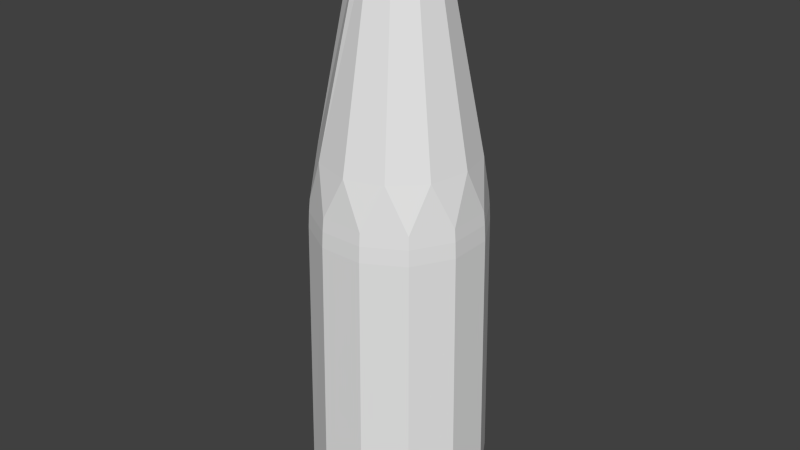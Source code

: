 # Source: CocaColaBottleCollider.blend  (saved by Blender 2.76.0; exported with 4.5.12 LTS)
import bpy
from mathutils import Matrix  # noqa: F401  (used for matrix-valued properties, if any)

bpy.ops.wm.read_factory_settings(use_empty=True)
scene = bpy.context.scene
scene.name = 'Scene'

# ---- collections
col_collection_1 = bpy.data.collections.new('Collection 1'); scene.collection.children.link(col_collection_1)

# ---- world
world_world = bpy.data.worlds.new('World'); scene.world = world_world
world_world.color = (0.05088, 0.05088, 0.05088)
world_world.use_sun_shadow = False
world_world.sun_shadow_jitter_overblur = 0.0
world_world.cycles.sampling_method = 'MANUAL'
world_world.cycles.sample_map_resolution = 256

# ---- meshes
me_mesh_001 = bpy.data.meshes.new('Mesh.001')
me_mesh_001.from_pydata([(2.227, 37.34, -2.028e-06), (5.125, 20.87, -1.373), (5.198, 20.06, -1.393), (5.252, 19.04, -1.407), (5.517, 2.541, -1.478), (5.465, 1.631, -1.464), (5.39, 1.178, -1.444), (5.279, 0.8965, -1.414), (5.138, 0.7334, -1.377), (4.975, 0.6356, -1.333), (1.929, 37.34, -1.114), (4.231, 23.74, -2.443), (3.573, 0.1367, -2.063), (1.17, 37.82, -1.17), (3.752, 20.87, -3.752), (3.805, 20.06, -3.805), (3.845, 19.04, -3.845), (4.028, 2.249, -4.028), (4.001, 1.631, -4.001), (3.946, 1.178, -3.946), (3.864, 0.8965, -3.864), (3.762, 0.7334, -3.761), (3.642, 0.6356, -3.642), (1.114, 37.34, -1.929), (2.443, 23.74, -4.231), (2.063, 0.1367, -3.573), (1.672, 1.644e-09, -2.896), (1.373, 20.87, -5.125), (1.393, 20.06, -5.198), (1.407, 19.04, -5.252), (1.478, 2.541, -5.517), (1.464, 1.631, -5.465), (1.444, 1.178, -5.39), (1.414, 0.8965, -5.279), (1.377, 0.7334, -5.138), (1.333, 0.6356, -4.975), (3.815e-06, 37.34, -2.227), (4.768e-06, 23.83, -4.868), (-9.537e-07, 0.1367, -4.126), (-0.4281, 37.82, -1.598), (-1.373, 20.87, -5.125), (-1.393, 20.06, -5.198), (-1.407, 19.04, -5.252), (-1.478, 2.541, -5.517), (-1.464, 1.631, -5.465), (-1.444, 1.178, -5.39), (-1.414, 0.8965, -5.279), (-1.377, 0.7334, -5.138), (-1.333, 0.6356, -4.975), (-2.443, 23.74, -4.231), (-2.063, 0.1367, -3.573), (-1.548, 37.45, -1.548), (-3.752, 20.87, -3.752), (-3.805, 20.06, -3.805), (-3.845, 19.04, -3.845), (-4.028, 2.249, -4.028), (-4.001, 1.631, -4.001), (-3.946, 1.178, -3.946), (-3.864, 0.8965, -3.864), (-3.762, 0.7334, -3.761), (-3.642, 0.6356, -3.642), (-4.231, 23.74, -2.443), (-3.573, 0.1367, -2.063), (-2.896, 1.644e-09, -1.672), (-1.598, 37.82, -0.4281), (-2.115, 37.45, -0.5667), (-5.125, 20.87, -1.373), (-5.198, 20.06, -1.393), (-5.252, 19.04, -1.407), (-5.517, 2.541, -1.478), (-5.465, 1.631, -1.464), (-5.39, 1.178, -1.444), (-5.279, 0.8965, -1.414), (-5.138, 0.7334, -1.377), (-4.975, 0.6356, -1.333), (-4.896, 23.67, -8.673e-06), (-4.126, 0.1367, 3.424e-07), (-1.598, 37.82, 0.4281), (-5.125, 20.87, 1.373), (-5.198, 20.06, 1.393), (-5.252, 19.04, 1.407), (-5.517, 2.541, 1.478), (-5.465, 1.631, 1.464), (-5.39, 1.178, 1.444), (-5.279, 0.8965, 1.414), (-5.138, 0.7334, 1.377), (-4.975, 0.6356, 1.333), (-3.23, 1.644e-09, 0.8655), (-1.929, 37.34, 1.114), (-4.231, 23.74, 2.443), (-3.752, 20.87, 3.752), (-3.805, 20.06, 3.805), (-3.845, 19.04, 3.845), (-4.028, 2.249, 4.028), (-4.001, 1.631, 4.001), (-3.946, 1.178, 3.945), (-3.864, 0.8965, 3.864), (-3.762, 0.7334, 3.761), (-3.642, 0.6356, 3.642), (-2.365, 1.644e-09, 2.365), (-2.443, 23.74, 4.231), (-0.4281, 37.82, 1.598), (-0.5667, 37.45, 2.115), (-1.373, 20.87, 5.125), (-1.393, 20.06, 5.198), (-1.407, 19.04, 5.252), (-1.478, 2.541, 5.517), (-1.464, 1.631, 5.465), (-1.444, 1.178, 5.39), (-1.414, 0.8965, 5.279), (-1.377, 0.7334, 5.138), (-1.333, 0.6356, 4.975), (-0.8655, 1.644e-09, 3.23), (-3.815e-06, 37.34, 2.227), (-4.768e-06, 23.67, 4.896), (1.373, 20.87, 5.125), (1.393, 20.06, 5.198), (1.407, 19.04, 5.252), (1.478, 2.541, 5.517), (1.464, 1.631, 5.465), (1.444, 1.178, 5.39), (1.414, 0.8965, 5.279), (1.377, 0.7334, 5.138), (1.333, 0.6356, 4.975), (0.8655, 1.644e-09, 3.23), (1.114, 37.34, 1.929), (2.443, 23.74, 4.231), (1.17, 37.82, 1.17), (3.752, 20.87, 3.752), (3.805, 20.06, 3.805), (3.845, 19.04, 3.845), (4.028, 2.249, 4.028), (4.001, 1.631, 4.001), (3.946, 1.178, 3.945), (3.864, 0.8965, 3.864), (3.762, 0.7334, 3.761), (3.642, 0.6356, 3.642), (2.365, 1.644e-09, 2.365), (1.929, 37.34, 1.114), (4.231, 23.74, 2.443), (5.125, 20.87, 1.373), (5.198, 20.06, 1.393), (5.252, 19.04, 1.407), (5.517, 2.541, 1.478), (5.465, 1.631, 1.464), (5.39, 1.178, 1.444), (5.279, 0.8965, 1.414), (5.138, 0.7334, 1.377), (4.975, 0.6356, 1.333), (3.23, 1.644e-09, 0.8655), (4.868, 23.83, 1.34e-06), (4.126, 0.1367, 1.773e-06)], [], [(14, 1, 2, 15), (15, 2, 3, 16), (17, 4, 5, 18), (18, 5, 6, 19), (19, 6, 7, 20), (27, 14, 15, 28), (149, 26, 12, 151), (138, 139, 150, 0), (20, 7, 8, 21), (4, 17, 16, 3), (24, 14, 27), (21, 8, 9, 22), (151, 12, 9), (30, 17, 18, 31), (31, 18, 19, 32), (8, 7, 146, 147), (33, 20, 21, 34), (34, 21, 22, 35), (22, 12, 25), (11, 14, 24), (44, 31, 32, 45), (25, 35, 22), (40, 27, 28, 41), (47, 34, 35, 48), (35, 25, 38), (38, 48, 35), (25, 26, 38), (52, 40, 41, 53), (24, 37, 36, 23), (57, 45, 46, 58), (55, 43, 44, 56), (59, 47, 48, 60), (63, 50, 38, 26), (37, 24, 27), (48, 38, 50), (50, 60, 48), (37, 40, 49), (70, 56, 57, 71), (55, 56, 70, 69), (71, 57, 58, 72), (73, 59, 60, 74), (62, 50, 63), (66, 52, 53, 67), (37, 49, 51, 36), (60, 50, 62), (79, 67, 68, 80), (82, 70, 71, 83), (75, 66, 78), (69, 70, 82, 81), (62, 74, 60), (61, 52, 66), (85, 73, 74, 86), (74, 62, 76), (89, 78, 90), (76, 86, 74), (90, 100, 89), (62, 63, 76), (95, 83, 84, 96), (93, 81, 82, 94), (97, 85, 86, 98), (26, 149, 137, 124, 112, 99, 87, 63), (90, 78, 79, 91), (87, 76, 63), (104, 91, 92, 105), (75, 89, 88), (99, 112, 111, 98), (107, 94, 95, 108), (106, 93, 94, 107), (108, 95, 96, 109), (110, 97, 98, 111), (86, 76, 87), (119, 107, 108, 120), (106, 107, 119, 118), (112, 124, 123, 111), (128, 115, 116, 129), (122, 110, 111, 123), (115, 103, 104, 116), (114, 103, 115), (126, 115, 128), (133, 120, 121, 134), (124, 137, 136, 123), (139, 128, 140), (131, 118, 119, 132), (135, 122, 123, 136), (77, 88, 102, 101), (141, 129, 130, 142), (137, 149, 148, 136), (131, 143, 142, 130), (10, 0, 150, 11), (144, 132, 133, 145), (131, 132, 144, 143), (145, 133, 134, 146), (147, 135, 136, 148), (126, 128, 139), (89, 100, 102, 88), (151, 148, 149), (6, 5, 144, 145), (13, 39, 64, 77, 101, 127), (140, 150, 139), (3, 2, 141, 142), (9, 8, 147, 148), (143, 144, 5, 4), (24, 23, 10, 11), (139, 138, 125, 126), (103, 114, 100), (116, 104, 105, 117), (84, 72, 73, 85), (46, 33, 34, 47), (118, 131, 130, 117), (61, 75, 88, 65), (113, 102, 100, 114), (58, 46, 47, 59), (115, 126, 114), (67, 53, 54, 68), (53, 41, 42, 54), (28, 29, 42, 41), (151, 9, 148), (2, 1, 140, 141), (129, 116, 117, 130), (66, 67, 79, 78), (100, 90, 103), (87, 99, 98, 86), (140, 128, 129, 141), (78, 89, 75), (72, 58, 59, 73), (121, 109, 110, 122), (120, 108, 109, 121), (103, 90, 91, 104), (49, 40, 52), (51, 49, 61, 65), (28, 15, 16, 29), (1, 150, 140), (66, 75, 61), (94, 82, 83, 95), (91, 79, 80, 92), (132, 119, 120, 133), (125, 113, 114, 126), (56, 44, 45, 57), (134, 121, 122, 135), (96, 84, 85, 97), (146, 134, 135, 147), (109, 96, 97, 110), (83, 71, 72, 84), (45, 32, 33, 46), (30, 31, 44, 43), (11, 1, 14), (17, 30, 29, 16), (7, 6, 145, 146), (32, 19, 20, 33), (12, 22, 9), (25, 12, 26), (81, 93, 92, 80), (93, 106, 105, 92), (4, 3, 142, 143), (43, 42, 29, 30), (81, 80, 68, 69), (118, 117, 105, 106), (23, 36, 39, 13, 127, 138, 0, 10), (65, 64, 39, 36, 51), (77, 64, 65, 88), (113, 125, 138, 127, 101, 102), (150, 1, 11), (40, 37, 27), (49, 52, 61), (43, 55, 54, 42), (55, 69, 68, 54)])
me_mesh_001.use_remesh_preserve_volume = False
me_mesh_001.use_remesh_preserve_attributes = False
me_mesh_001.use_mirror_vertex_groups = False
me_mesh_001.update()

# ---- objects
ob_cocacola_bottle_collider = bpy.data.objects.new('CocaCola Bottle Collider', me_mesh_001)

# ---- transforms, parenting, visibility, modifiers, constraints
ob_cocacola_bottle_collider.location = (0.0, 0.0, 0.0)
ob_cocacola_bottle_collider.rotation_euler = (1.571, -0.0, -0.0)
ob_cocacola_bottle_collider.scale = (1.0, 1.0, 1.0)
ob_cocacola_bottle_collider.lineart.crease_threshold = 0.0

# ---- collection membership
col_collection_1.objects.link(ob_cocacola_bottle_collider)

# ---- scene / render settings (as saved in the file)
scene.frame_start = 1; scene.frame_end = 250; scene.frame_set(1)
scene.render.engine = 'BLENDER_EEVEE_NEXT'
scene.render.resolution_percentage = 50
scene.render.dither_intensity = 0.0
scene.cycles.use_denoising = False
scene.cycles.samples = 10
scene.cycles.sampling_pattern = 'TABULATED_SOBOL'
scene.cycles.light_sampling_threshold = 0.0
scene.cycles.use_adaptive_sampling = False
scene.cycles.use_light_tree = False
scene.cycles.blur_glossy = 0.0
scene.cycles.pixel_filter_type = 'GAUSSIAN'
scene.cycles.sample_clamp_indirect = 0.0
scene.view_settings.view_transform = 'Standard'
bpy.context.view_layer.update()

# ---- added for rendering (the .blend has no active camera and no usable light): camera, sun
cam_auto = bpy.data.cameras.new('AutoCamera')
cam_auto.lens = 50.0
cam_auto.sensor_width = 36.0
cam_auto.clip_end = 1000.0
ob_auto_camera = bpy.data.objects.new('AutoCamera', cam_auto)
scene.collection.objects.link(ob_auto_camera)
ob_auto_camera.location = (37.8494, -45.4192, 49.1874)
ob_auto_camera.rotation_euler = (1.09748, -7.21219e-08, 0.694738)
scene.camera = ob_auto_camera
light_auto_sun = bpy.data.lights.new('AutoSun', 'SUN')
light_auto_sun.energy = 3.0
light_auto_sun.angle = 0.0523599
ob_auto_sun = bpy.data.objects.new('AutoSun', light_auto_sun)
scene.collection.objects.link(ob_auto_sun)
ob_auto_sun.rotation_euler = (0.872665, 0.174533, 0.523599)
bpy.context.view_layer.update()

